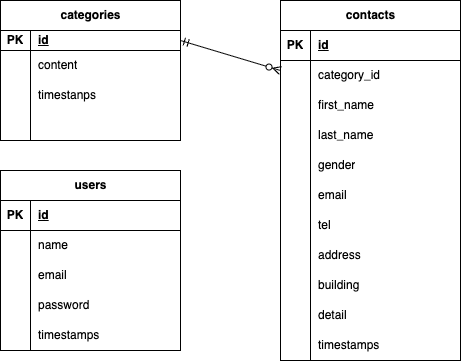

The diagram above was exported from draw.io. Its source (the exported page's mxGraphModel, read from the mxfile embedded in the PNG):
<mxGraphModel dx="522" dy="446" grid="1" gridSize="10" guides="1" tooltips="1" connect="1" arrows="1" fold="1" page="1" pageScale="1" pageWidth="827" pageHeight="1169" background="none" math="0" shadow="0">
  <root>
    <mxCell id="0" />
    <mxCell id="1" parent="0" />
    <mxCell id="3" value="categories" style="shape=table;startSize=30;container=1;collapsible=1;childLayout=tableLayout;fixedRows=1;rowLines=0;fontStyle=1;align=center;resizeLast=1;html=1;" parent="1" vertex="1">
      <mxGeometry x="80" y="80" width="180" height="140" as="geometry" />
    </mxCell>
    <mxCell id="4" value="" style="shape=tableRow;horizontal=0;startSize=0;swimlaneHead=0;swimlaneBody=0;fillColor=none;collapsible=0;dropTarget=0;points=[[0,0.5],[1,0.5]];portConstraint=eastwest;top=0;left=0;right=0;bottom=1;" parent="3" vertex="1">
      <mxGeometry y="30" width="180" height="20" as="geometry" />
    </mxCell>
    <mxCell id="5" value="PK" style="shape=partialRectangle;connectable=0;fillColor=none;top=0;left=0;bottom=0;right=0;fontStyle=1;overflow=hidden;whiteSpace=wrap;html=1;" parent="4" vertex="1">
      <mxGeometry width="30" height="20" as="geometry">
        <mxRectangle width="30" height="20" as="alternateBounds" />
      </mxGeometry>
    </mxCell>
    <mxCell id="6" value="id" style="shape=partialRectangle;connectable=0;fillColor=none;top=0;left=0;bottom=0;right=0;align=left;spacingLeft=6;fontStyle=5;overflow=hidden;whiteSpace=wrap;html=1;" parent="4" vertex="1">
      <mxGeometry x="30" width="150" height="20" as="geometry">
        <mxRectangle width="150" height="20" as="alternateBounds" />
      </mxGeometry>
    </mxCell>
    <mxCell id="7" value="" style="shape=tableRow;horizontal=0;startSize=0;swimlaneHead=0;swimlaneBody=0;fillColor=none;collapsible=0;dropTarget=0;points=[[0,0.5],[1,0.5]];portConstraint=eastwest;top=0;left=0;right=0;bottom=0;" parent="3" vertex="1">
      <mxGeometry y="50" width="180" height="30" as="geometry" />
    </mxCell>
    <mxCell id="8" value="" style="shape=partialRectangle;connectable=0;fillColor=none;top=0;left=0;bottom=0;right=0;editable=1;overflow=hidden;whiteSpace=wrap;html=1;" parent="7" vertex="1">
      <mxGeometry width="30" height="30" as="geometry">
        <mxRectangle width="30" height="30" as="alternateBounds" />
      </mxGeometry>
    </mxCell>
    <mxCell id="9" value="content" style="shape=partialRectangle;connectable=0;fillColor=none;top=0;left=0;bottom=0;right=0;align=left;spacingLeft=6;overflow=hidden;whiteSpace=wrap;html=1;" parent="7" vertex="1">
      <mxGeometry x="30" width="150" height="30" as="geometry">
        <mxRectangle width="150" height="30" as="alternateBounds" />
      </mxGeometry>
    </mxCell>
    <mxCell id="10" value="" style="shape=tableRow;horizontal=0;startSize=0;swimlaneHead=0;swimlaneBody=0;fillColor=none;collapsible=0;dropTarget=0;points=[[0,0.5],[1,0.5]];portConstraint=eastwest;top=0;left=0;right=0;bottom=0;" parent="3" vertex="1">
      <mxGeometry y="80" width="180" height="30" as="geometry" />
    </mxCell>
    <mxCell id="11" value="" style="shape=partialRectangle;connectable=0;fillColor=none;top=0;left=0;bottom=0;right=0;editable=1;overflow=hidden;whiteSpace=wrap;html=1;" parent="10" vertex="1">
      <mxGeometry width="30" height="30" as="geometry">
        <mxRectangle width="30" height="30" as="alternateBounds" />
      </mxGeometry>
    </mxCell>
    <mxCell id="12" value="timestanps" style="shape=partialRectangle;connectable=0;fillColor=none;top=0;left=0;bottom=0;right=0;align=left;spacingLeft=6;overflow=hidden;whiteSpace=wrap;html=1;" parent="10" vertex="1">
      <mxGeometry x="30" width="150" height="30" as="geometry">
        <mxRectangle width="150" height="30" as="alternateBounds" />
      </mxGeometry>
    </mxCell>
    <mxCell id="13" value="" style="shape=tableRow;horizontal=0;startSize=0;swimlaneHead=0;swimlaneBody=0;fillColor=none;collapsible=0;dropTarget=0;points=[[0,0.5],[1,0.5]];portConstraint=eastwest;top=0;left=0;right=0;bottom=0;" parent="3" vertex="1">
      <mxGeometry y="110" width="180" height="30" as="geometry" />
    </mxCell>
    <mxCell id="14" value="" style="shape=partialRectangle;connectable=0;fillColor=none;top=0;left=0;bottom=0;right=0;editable=1;overflow=hidden;whiteSpace=wrap;html=1;" parent="13" vertex="1">
      <mxGeometry width="30" height="30" as="geometry">
        <mxRectangle width="30" height="30" as="alternateBounds" />
      </mxGeometry>
    </mxCell>
    <mxCell id="15" value="" style="shape=partialRectangle;connectable=0;fillColor=none;top=0;left=0;bottom=0;right=0;align=left;spacingLeft=6;overflow=hidden;whiteSpace=wrap;html=1;" parent="13" vertex="1">
      <mxGeometry x="30" width="150" height="30" as="geometry">
        <mxRectangle width="150" height="30" as="alternateBounds" />
      </mxGeometry>
    </mxCell>
    <mxCell id="16" value="contacts" style="shape=table;startSize=30;container=1;collapsible=1;childLayout=tableLayout;fixedRows=1;rowLines=0;fontStyle=1;align=center;resizeLast=1;html=1;" parent="1" vertex="1">
      <mxGeometry x="360" y="80" width="180" height="360" as="geometry" />
    </mxCell>
    <mxCell id="17" value="" style="shape=tableRow;horizontal=0;startSize=0;swimlaneHead=0;swimlaneBody=0;fillColor=none;collapsible=0;dropTarget=0;points=[[0,0.5],[1,0.5]];portConstraint=eastwest;top=0;left=0;right=0;bottom=1;" parent="16" vertex="1">
      <mxGeometry y="30" width="180" height="30" as="geometry" />
    </mxCell>
    <mxCell id="18" value="PK" style="shape=partialRectangle;connectable=0;fillColor=none;top=0;left=0;bottom=0;right=0;fontStyle=1;overflow=hidden;whiteSpace=wrap;html=1;" parent="17" vertex="1">
      <mxGeometry width="30" height="30" as="geometry">
        <mxRectangle width="30" height="30" as="alternateBounds" />
      </mxGeometry>
    </mxCell>
    <mxCell id="19" value="id" style="shape=partialRectangle;connectable=0;fillColor=none;top=0;left=0;bottom=0;right=0;align=left;spacingLeft=6;fontStyle=5;overflow=hidden;whiteSpace=wrap;html=1;" parent="17" vertex="1">
      <mxGeometry x="30" width="150" height="30" as="geometry">
        <mxRectangle width="150" height="30" as="alternateBounds" />
      </mxGeometry>
    </mxCell>
    <mxCell id="20" value="" style="shape=tableRow;horizontal=0;startSize=0;swimlaneHead=0;swimlaneBody=0;fillColor=none;collapsible=0;dropTarget=0;points=[[0,0.5],[1,0.5]];portConstraint=eastwest;top=0;left=0;right=0;bottom=0;" parent="16" vertex="1">
      <mxGeometry y="60" width="180" height="30" as="geometry" />
    </mxCell>
    <mxCell id="21" value="" style="shape=partialRectangle;connectable=0;fillColor=none;top=0;left=0;bottom=0;right=0;editable=1;overflow=hidden;whiteSpace=wrap;html=1;" parent="20" vertex="1">
      <mxGeometry width="30" height="30" as="geometry">
        <mxRectangle width="30" height="30" as="alternateBounds" />
      </mxGeometry>
    </mxCell>
    <mxCell id="22" value="category_id" style="shape=partialRectangle;connectable=0;fillColor=none;top=0;left=0;bottom=0;right=0;align=left;spacingLeft=6;overflow=hidden;whiteSpace=wrap;html=1;" parent="20" vertex="1">
      <mxGeometry x="30" width="150" height="30" as="geometry">
        <mxRectangle width="150" height="30" as="alternateBounds" />
      </mxGeometry>
    </mxCell>
    <mxCell id="23" value="" style="shape=tableRow;horizontal=0;startSize=0;swimlaneHead=0;swimlaneBody=0;fillColor=none;collapsible=0;dropTarget=0;points=[[0,0.5],[1,0.5]];portConstraint=eastwest;top=0;left=0;right=0;bottom=0;" parent="16" vertex="1">
      <mxGeometry y="90" width="180" height="30" as="geometry" />
    </mxCell>
    <mxCell id="24" value="" style="shape=partialRectangle;connectable=0;fillColor=none;top=0;left=0;bottom=0;right=0;editable=1;overflow=hidden;whiteSpace=wrap;html=1;" parent="23" vertex="1">
      <mxGeometry width="30" height="30" as="geometry">
        <mxRectangle width="30" height="30" as="alternateBounds" />
      </mxGeometry>
    </mxCell>
    <mxCell id="25" value="first_name" style="shape=partialRectangle;connectable=0;fillColor=none;top=0;left=0;bottom=0;right=0;align=left;spacingLeft=6;overflow=hidden;whiteSpace=wrap;html=1;" parent="23" vertex="1">
      <mxGeometry x="30" width="150" height="30" as="geometry">
        <mxRectangle width="150" height="30" as="alternateBounds" />
      </mxGeometry>
    </mxCell>
    <mxCell id="26" value="" style="shape=tableRow;horizontal=0;startSize=0;swimlaneHead=0;swimlaneBody=0;fillColor=none;collapsible=0;dropTarget=0;points=[[0,0.5],[1,0.5]];portConstraint=eastwest;top=0;left=0;right=0;bottom=0;" parent="16" vertex="1">
      <mxGeometry y="120" width="180" height="30" as="geometry" />
    </mxCell>
    <mxCell id="27" value="" style="shape=partialRectangle;connectable=0;fillColor=none;top=0;left=0;bottom=0;right=0;editable=1;overflow=hidden;whiteSpace=wrap;html=1;" parent="26" vertex="1">
      <mxGeometry width="30" height="30" as="geometry">
        <mxRectangle width="30" height="30" as="alternateBounds" />
      </mxGeometry>
    </mxCell>
    <mxCell id="28" value="last_name" style="shape=partialRectangle;connectable=0;fillColor=none;top=0;left=0;bottom=0;right=0;align=left;spacingLeft=6;overflow=hidden;whiteSpace=wrap;html=1;" parent="26" vertex="1">
      <mxGeometry x="30" width="150" height="30" as="geometry">
        <mxRectangle width="150" height="30" as="alternateBounds" />
      </mxGeometry>
    </mxCell>
    <mxCell id="29" value="" style="shape=tableRow;horizontal=0;startSize=0;swimlaneHead=0;swimlaneBody=0;fillColor=none;collapsible=0;dropTarget=0;points=[[0,0.5],[1,0.5]];portConstraint=eastwest;top=0;left=0;right=0;bottom=0;" parent="16" vertex="1">
      <mxGeometry y="150" width="180" height="30" as="geometry" />
    </mxCell>
    <mxCell id="30" value="" style="shape=partialRectangle;connectable=0;fillColor=none;top=0;left=0;bottom=0;right=0;editable=1;overflow=hidden;whiteSpace=wrap;html=1;" parent="29" vertex="1">
      <mxGeometry width="30" height="30" as="geometry">
        <mxRectangle width="30" height="30" as="alternateBounds" />
      </mxGeometry>
    </mxCell>
    <mxCell id="31" value="gender" style="shape=partialRectangle;connectable=0;fillColor=none;top=0;left=0;bottom=0;right=0;align=left;spacingLeft=6;overflow=hidden;whiteSpace=wrap;html=1;" parent="29" vertex="1">
      <mxGeometry x="30" width="150" height="30" as="geometry">
        <mxRectangle width="150" height="30" as="alternateBounds" />
      </mxGeometry>
    </mxCell>
    <mxCell id="32" value="" style="shape=tableRow;horizontal=0;startSize=0;swimlaneHead=0;swimlaneBody=0;fillColor=none;collapsible=0;dropTarget=0;points=[[0,0.5],[1,0.5]];portConstraint=eastwest;top=0;left=0;right=0;bottom=0;" parent="16" vertex="1">
      <mxGeometry y="180" width="180" height="30" as="geometry" />
    </mxCell>
    <mxCell id="33" value="" style="shape=partialRectangle;connectable=0;fillColor=none;top=0;left=0;bottom=0;right=0;editable=1;overflow=hidden;whiteSpace=wrap;html=1;" parent="32" vertex="1">
      <mxGeometry width="30" height="30" as="geometry">
        <mxRectangle width="30" height="30" as="alternateBounds" />
      </mxGeometry>
    </mxCell>
    <mxCell id="34" value="email" style="shape=partialRectangle;connectable=0;fillColor=none;top=0;left=0;bottom=0;right=0;align=left;spacingLeft=6;overflow=hidden;whiteSpace=wrap;html=1;" parent="32" vertex="1">
      <mxGeometry x="30" width="150" height="30" as="geometry">
        <mxRectangle width="150" height="30" as="alternateBounds" />
      </mxGeometry>
    </mxCell>
    <mxCell id="35" value="" style="shape=tableRow;horizontal=0;startSize=0;swimlaneHead=0;swimlaneBody=0;fillColor=none;collapsible=0;dropTarget=0;points=[[0,0.5],[1,0.5]];portConstraint=eastwest;top=0;left=0;right=0;bottom=0;" parent="16" vertex="1">
      <mxGeometry y="210" width="180" height="30" as="geometry" />
    </mxCell>
    <mxCell id="36" value="" style="shape=partialRectangle;connectable=0;fillColor=none;top=0;left=0;bottom=0;right=0;editable=1;overflow=hidden;whiteSpace=wrap;html=1;" parent="35" vertex="1">
      <mxGeometry width="30" height="30" as="geometry">
        <mxRectangle width="30" height="30" as="alternateBounds" />
      </mxGeometry>
    </mxCell>
    <mxCell id="37" value="tel" style="shape=partialRectangle;connectable=0;fillColor=none;top=0;left=0;bottom=0;right=0;align=left;spacingLeft=6;overflow=hidden;whiteSpace=wrap;html=1;" parent="35" vertex="1">
      <mxGeometry x="30" width="150" height="30" as="geometry">
        <mxRectangle width="150" height="30" as="alternateBounds" />
      </mxGeometry>
    </mxCell>
    <mxCell id="38" value="" style="shape=tableRow;horizontal=0;startSize=0;swimlaneHead=0;swimlaneBody=0;fillColor=none;collapsible=0;dropTarget=0;points=[[0,0.5],[1,0.5]];portConstraint=eastwest;top=0;left=0;right=0;bottom=0;" parent="16" vertex="1">
      <mxGeometry y="240" width="180" height="30" as="geometry" />
    </mxCell>
    <mxCell id="39" value="" style="shape=partialRectangle;connectable=0;fillColor=none;top=0;left=0;bottom=0;right=0;editable=1;overflow=hidden;whiteSpace=wrap;html=1;" parent="38" vertex="1">
      <mxGeometry width="30" height="30" as="geometry">
        <mxRectangle width="30" height="30" as="alternateBounds" />
      </mxGeometry>
    </mxCell>
    <mxCell id="40" value="address" style="shape=partialRectangle;connectable=0;fillColor=none;top=0;left=0;bottom=0;right=0;align=left;spacingLeft=6;overflow=hidden;whiteSpace=wrap;html=1;" parent="38" vertex="1">
      <mxGeometry x="30" width="150" height="30" as="geometry">
        <mxRectangle width="150" height="30" as="alternateBounds" />
      </mxGeometry>
    </mxCell>
    <mxCell id="41" value="" style="shape=tableRow;horizontal=0;startSize=0;swimlaneHead=0;swimlaneBody=0;fillColor=none;collapsible=0;dropTarget=0;points=[[0,0.5],[1,0.5]];portConstraint=eastwest;top=0;left=0;right=0;bottom=0;" parent="16" vertex="1">
      <mxGeometry y="270" width="180" height="30" as="geometry" />
    </mxCell>
    <mxCell id="42" value="" style="shape=partialRectangle;connectable=0;fillColor=none;top=0;left=0;bottom=0;right=0;editable=1;overflow=hidden;whiteSpace=wrap;html=1;" parent="41" vertex="1">
      <mxGeometry width="30" height="30" as="geometry">
        <mxRectangle width="30" height="30" as="alternateBounds" />
      </mxGeometry>
    </mxCell>
    <mxCell id="43" value="building" style="shape=partialRectangle;connectable=0;fillColor=none;top=0;left=0;bottom=0;right=0;align=left;spacingLeft=6;overflow=hidden;whiteSpace=wrap;html=1;" parent="41" vertex="1">
      <mxGeometry x="30" width="150" height="30" as="geometry">
        <mxRectangle width="150" height="30" as="alternateBounds" />
      </mxGeometry>
    </mxCell>
    <mxCell id="44" value="" style="shape=tableRow;horizontal=0;startSize=0;swimlaneHead=0;swimlaneBody=0;fillColor=none;collapsible=0;dropTarget=0;points=[[0,0.5],[1,0.5]];portConstraint=eastwest;top=0;left=0;right=0;bottom=0;" parent="16" vertex="1">
      <mxGeometry y="300" width="180" height="30" as="geometry" />
    </mxCell>
    <mxCell id="45" value="" style="shape=partialRectangle;connectable=0;fillColor=none;top=0;left=0;bottom=0;right=0;editable=1;overflow=hidden;whiteSpace=wrap;html=1;" parent="44" vertex="1">
      <mxGeometry width="30" height="30" as="geometry">
        <mxRectangle width="30" height="30" as="alternateBounds" />
      </mxGeometry>
    </mxCell>
    <mxCell id="46" value="detail" style="shape=partialRectangle;connectable=0;fillColor=none;top=0;left=0;bottom=0;right=0;align=left;spacingLeft=6;overflow=hidden;whiteSpace=wrap;html=1;" parent="44" vertex="1">
      <mxGeometry x="30" width="150" height="30" as="geometry">
        <mxRectangle width="150" height="30" as="alternateBounds" />
      </mxGeometry>
    </mxCell>
    <mxCell id="47" value="" style="shape=tableRow;horizontal=0;startSize=0;swimlaneHead=0;swimlaneBody=0;fillColor=none;collapsible=0;dropTarget=0;points=[[0,0.5],[1,0.5]];portConstraint=eastwest;top=0;left=0;right=0;bottom=0;" parent="16" vertex="1">
      <mxGeometry y="330" width="180" height="30" as="geometry" />
    </mxCell>
    <mxCell id="48" value="" style="shape=partialRectangle;connectable=0;fillColor=none;top=0;left=0;bottom=0;right=0;editable=1;overflow=hidden;whiteSpace=wrap;html=1;" parent="47" vertex="1">
      <mxGeometry width="30" height="30" as="geometry">
        <mxRectangle width="30" height="30" as="alternateBounds" />
      </mxGeometry>
    </mxCell>
    <mxCell id="49" value="timestamps" style="shape=partialRectangle;connectable=0;fillColor=none;top=0;left=0;bottom=0;right=0;align=left;spacingLeft=6;overflow=hidden;whiteSpace=wrap;html=1;" parent="47" vertex="1">
      <mxGeometry x="30" width="150" height="30" as="geometry">
        <mxRectangle width="150" height="30" as="alternateBounds" />
      </mxGeometry>
    </mxCell>
    <mxCell id="50" value="users" style="shape=table;startSize=30;container=1;collapsible=1;childLayout=tableLayout;fixedRows=1;rowLines=0;fontStyle=1;align=center;resizeLast=1;html=1;" parent="1" vertex="1">
      <mxGeometry x="80" y="250" width="180" height="180" as="geometry" />
    </mxCell>
    <mxCell id="51" value="" style="shape=tableRow;horizontal=0;startSize=0;swimlaneHead=0;swimlaneBody=0;fillColor=none;collapsible=0;dropTarget=0;points=[[0,0.5],[1,0.5]];portConstraint=eastwest;top=0;left=0;right=0;bottom=1;" parent="50" vertex="1">
      <mxGeometry y="30" width="180" height="30" as="geometry" />
    </mxCell>
    <mxCell id="52" value="PK" style="shape=partialRectangle;connectable=0;fillColor=none;top=0;left=0;bottom=0;right=0;fontStyle=1;overflow=hidden;whiteSpace=wrap;html=1;" parent="51" vertex="1">
      <mxGeometry width="30" height="30" as="geometry">
        <mxRectangle width="30" height="30" as="alternateBounds" />
      </mxGeometry>
    </mxCell>
    <mxCell id="53" value="id" style="shape=partialRectangle;connectable=0;fillColor=none;top=0;left=0;bottom=0;right=0;align=left;spacingLeft=6;fontStyle=5;overflow=hidden;whiteSpace=wrap;html=1;" parent="51" vertex="1">
      <mxGeometry x="30" width="150" height="30" as="geometry">
        <mxRectangle width="150" height="30" as="alternateBounds" />
      </mxGeometry>
    </mxCell>
    <mxCell id="54" value="" style="shape=tableRow;horizontal=0;startSize=0;swimlaneHead=0;swimlaneBody=0;fillColor=none;collapsible=0;dropTarget=0;points=[[0,0.5],[1,0.5]];portConstraint=eastwest;top=0;left=0;right=0;bottom=0;" parent="50" vertex="1">
      <mxGeometry y="60" width="180" height="30" as="geometry" />
    </mxCell>
    <mxCell id="55" value="" style="shape=partialRectangle;connectable=0;fillColor=none;top=0;left=0;bottom=0;right=0;editable=1;overflow=hidden;whiteSpace=wrap;html=1;" parent="54" vertex="1">
      <mxGeometry width="30" height="30" as="geometry">
        <mxRectangle width="30" height="30" as="alternateBounds" />
      </mxGeometry>
    </mxCell>
    <mxCell id="56" value="name" style="shape=partialRectangle;connectable=0;fillColor=none;top=0;left=0;bottom=0;right=0;align=left;spacingLeft=6;overflow=hidden;whiteSpace=wrap;html=1;" parent="54" vertex="1">
      <mxGeometry x="30" width="150" height="30" as="geometry">
        <mxRectangle width="150" height="30" as="alternateBounds" />
      </mxGeometry>
    </mxCell>
    <mxCell id="57" value="" style="shape=tableRow;horizontal=0;startSize=0;swimlaneHead=0;swimlaneBody=0;fillColor=none;collapsible=0;dropTarget=0;points=[[0,0.5],[1,0.5]];portConstraint=eastwest;top=0;left=0;right=0;bottom=0;" parent="50" vertex="1">
      <mxGeometry y="90" width="180" height="30" as="geometry" />
    </mxCell>
    <mxCell id="58" value="" style="shape=partialRectangle;connectable=0;fillColor=none;top=0;left=0;bottom=0;right=0;editable=1;overflow=hidden;whiteSpace=wrap;html=1;" parent="57" vertex="1">
      <mxGeometry width="30" height="30" as="geometry">
        <mxRectangle width="30" height="30" as="alternateBounds" />
      </mxGeometry>
    </mxCell>
    <mxCell id="59" value="email" style="shape=partialRectangle;connectable=0;fillColor=none;top=0;left=0;bottom=0;right=0;align=left;spacingLeft=6;overflow=hidden;whiteSpace=wrap;html=1;" parent="57" vertex="1">
      <mxGeometry x="30" width="150" height="30" as="geometry">
        <mxRectangle width="150" height="30" as="alternateBounds" />
      </mxGeometry>
    </mxCell>
    <mxCell id="60" value="" style="shape=tableRow;horizontal=0;startSize=0;swimlaneHead=0;swimlaneBody=0;fillColor=none;collapsible=0;dropTarget=0;points=[[0,0.5],[1,0.5]];portConstraint=eastwest;top=0;left=0;right=0;bottom=0;" parent="50" vertex="1">
      <mxGeometry y="120" width="180" height="30" as="geometry" />
    </mxCell>
    <mxCell id="61" value="" style="shape=partialRectangle;connectable=0;fillColor=none;top=0;left=0;bottom=0;right=0;editable=1;overflow=hidden;whiteSpace=wrap;html=1;" parent="60" vertex="1">
      <mxGeometry width="30" height="30" as="geometry">
        <mxRectangle width="30" height="30" as="alternateBounds" />
      </mxGeometry>
    </mxCell>
    <mxCell id="62" value="password" style="shape=partialRectangle;connectable=0;fillColor=none;top=0;left=0;bottom=0;right=0;align=left;spacingLeft=6;overflow=hidden;whiteSpace=wrap;html=1;" parent="60" vertex="1">
      <mxGeometry x="30" width="150" height="30" as="geometry">
        <mxRectangle width="150" height="30" as="alternateBounds" />
      </mxGeometry>
    </mxCell>
    <mxCell id="91" value="" style="shape=tableRow;horizontal=0;startSize=0;swimlaneHead=0;swimlaneBody=0;fillColor=none;collapsible=0;dropTarget=0;points=[[0,0.5],[1,0.5]];portConstraint=eastwest;top=0;left=0;right=0;bottom=0;" parent="50" vertex="1">
      <mxGeometry y="150" width="180" height="30" as="geometry" />
    </mxCell>
    <mxCell id="92" value="" style="shape=partialRectangle;connectable=0;fillColor=none;top=0;left=0;bottom=0;right=0;editable=1;overflow=hidden;whiteSpace=wrap;html=1;" parent="91" vertex="1">
      <mxGeometry width="30" height="30" as="geometry">
        <mxRectangle width="30" height="30" as="alternateBounds" />
      </mxGeometry>
    </mxCell>
    <mxCell id="93" value="timestamps" style="shape=partialRectangle;connectable=0;fillColor=none;top=0;left=0;bottom=0;right=0;align=left;spacingLeft=6;overflow=hidden;whiteSpace=wrap;html=1;" parent="91" vertex="1">
      <mxGeometry x="30" width="150" height="30" as="geometry">
        <mxRectangle width="150" height="30" as="alternateBounds" />
      </mxGeometry>
    </mxCell>
    <mxCell id="139" value="" style="fontSize=12;html=1;endArrow=ERzeroToMany;startArrow=ERmandOne;exitX=1;exitY=0.5;exitDx=0;exitDy=0;" parent="1" source="4" edge="1">
      <mxGeometry width="100" height="100" relative="1" as="geometry">
        <mxPoint x="-50" y="280" as="sourcePoint" />
        <mxPoint x="360" y="150" as="targetPoint" />
      </mxGeometry>
    </mxCell>
  </root>
</mxGraphModel>